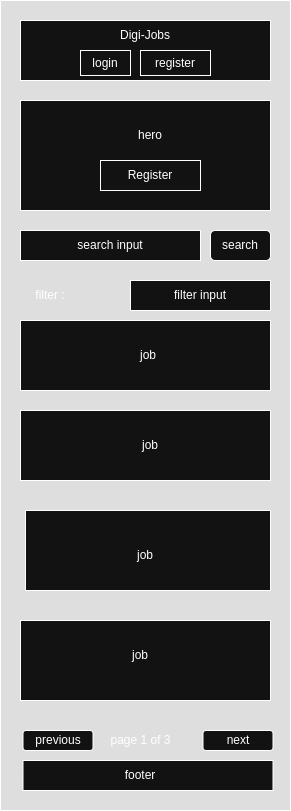

The diagram above was exported from draw.io. Its source (the exported page's mxGraphModel, read from the mxfile embedded in the PNG):
<mxGraphModel dx="1428" dy="717" grid="1" gridSize="10" guides="1" tooltips="1" connect="1" arrows="1" fold="1" page="1" pageScale="1" pageWidth="850" pageHeight="1100" math="0" shadow="0">
  <root>
    <mxCell id="0" />
    <mxCell id="1" parent="0" />
    <mxCell id="80GQliWHbOUJG4cehVcJ-33" value="" style="rounded=0;whiteSpace=wrap;html=1;" vertex="1" parent="1">
      <mxGeometry x="260" y="330" width="250" height="70" as="geometry" />
    </mxCell>
    <mxCell id="80GQliWHbOUJG4cehVcJ-34" value="" style="rounded=0;whiteSpace=wrap;html=1;" vertex="1" parent="1">
      <mxGeometry x="260" y="420" width="250" height="70" as="geometry" />
    </mxCell>
    <mxCell id="80GQliWHbOUJG4cehVcJ-35" value="" style="rounded=0;whiteSpace=wrap;html=1;" vertex="1" parent="1">
      <mxGeometry x="265" y="520" width="245" height="80" as="geometry" />
    </mxCell>
    <mxCell id="80GQliWHbOUJG4cehVcJ-36" value="" style="rounded=0;whiteSpace=wrap;html=1;" vertex="1" parent="1">
      <mxGeometry x="260" y="630" width="250" height="80" as="geometry" />
    </mxCell>
    <mxCell id="80GQliWHbOUJG4cehVcJ-3" value="" style="rounded=0;whiteSpace=wrap;html=1;" vertex="1" parent="1">
      <mxGeometry x="260" y="30" width="250" height="60" as="geometry" />
    </mxCell>
    <mxCell id="80GQliWHbOUJG4cehVcJ-4" value="Digi-Jobs" style="text;html=1;align=center;verticalAlign=middle;whiteSpace=wrap;rounded=0;" vertex="1" parent="1">
      <mxGeometry x="355" y="30" width="60" height="30" as="geometry" />
    </mxCell>
    <mxCell id="80GQliWHbOUJG4cehVcJ-5" value="register" style="rounded=0;whiteSpace=wrap;html=1;" vertex="1" parent="1">
      <mxGeometry x="380" y="60" width="70" height="25" as="geometry" />
    </mxCell>
    <mxCell id="80GQliWHbOUJG4cehVcJ-6" value="login" style="rounded=0;whiteSpace=wrap;html=1;" vertex="1" parent="1">
      <mxGeometry x="320" y="60" width="50" height="25" as="geometry" />
    </mxCell>
    <mxCell id="80GQliWHbOUJG4cehVcJ-8" value="" style="rounded=0;whiteSpace=wrap;html=1;" vertex="1" parent="1">
      <mxGeometry x="260" y="110" width="250" height="110" as="geometry" />
    </mxCell>
    <mxCell id="80GQliWHbOUJG4cehVcJ-9" value="hero" style="text;html=1;align=center;verticalAlign=middle;whiteSpace=wrap;rounded=0;" vertex="1" parent="1">
      <mxGeometry x="360" y="130" width="60" height="30" as="geometry" />
    </mxCell>
    <mxCell id="80GQliWHbOUJG4cehVcJ-10" value="Register" style="rounded=0;whiteSpace=wrap;html=1;" vertex="1" parent="1">
      <mxGeometry x="340" y="170" width="100" height="30" as="geometry" />
    </mxCell>
    <mxCell id="80GQliWHbOUJG4cehVcJ-11" value="search input" style="rounded=0;whiteSpace=wrap;html=1;" vertex="1" parent="1">
      <mxGeometry x="260" y="240" width="180" height="30" as="geometry" />
    </mxCell>
    <mxCell id="80GQliWHbOUJG4cehVcJ-12" value="search" style="rounded=1;whiteSpace=wrap;html=1;" vertex="1" parent="1">
      <mxGeometry x="450" y="240" width="60" height="30" as="geometry" />
    </mxCell>
    <mxCell id="80GQliWHbOUJG4cehVcJ-13" value="filter :" style="text;html=1;align=center;verticalAlign=middle;whiteSpace=wrap;rounded=0;" vertex="1" parent="1">
      <mxGeometry x="260" y="290" width="60" height="30" as="geometry" />
    </mxCell>
    <mxCell id="80GQliWHbOUJG4cehVcJ-14" value="filter input" style="rounded=0;whiteSpace=wrap;html=1;" vertex="1" parent="1">
      <mxGeometry x="370" y="290" width="140" height="30" as="geometry" />
    </mxCell>
    <mxCell id="80GQliWHbOUJG4cehVcJ-28" value="job" style="text;html=1;align=center;verticalAlign=middle;whiteSpace=wrap;rounded=0;" vertex="1" parent="1">
      <mxGeometry x="350" y="650" width="60" height="30" as="geometry" />
    </mxCell>
    <mxCell id="80GQliWHbOUJG4cehVcJ-29" value="job" style="text;html=1;align=center;verticalAlign=middle;whiteSpace=wrap;rounded=0;" vertex="1" parent="1">
      <mxGeometry x="355" y="550" width="60" height="30" as="geometry" />
    </mxCell>
    <mxCell id="80GQliWHbOUJG4cehVcJ-30" value="job" style="text;html=1;align=center;verticalAlign=middle;whiteSpace=wrap;rounded=0;" vertex="1" parent="1">
      <mxGeometry x="357.5" y="350" width="60" height="30" as="geometry" />
    </mxCell>
    <mxCell id="80GQliWHbOUJG4cehVcJ-31" value="job" style="text;html=1;align=center;verticalAlign=middle;whiteSpace=wrap;rounded=0;" vertex="1" parent="1">
      <mxGeometry x="360" y="440" width="60" height="30" as="geometry" />
    </mxCell>
    <mxCell id="80GQliWHbOUJG4cehVcJ-40" value="" style="swimlane;startSize=0;" vertex="1" parent="1">
      <mxGeometry x="240" y="10" width="290" height="810" as="geometry" />
    </mxCell>
    <mxCell id="80GQliWHbOUJG4cehVcJ-2" value="" style="rounded=0;whiteSpace=wrap;html=1;" vertex="1" parent="80GQliWHbOUJG4cehVcJ-40">
      <mxGeometry x="22.5" y="760" width="250" height="30" as="geometry" />
    </mxCell>
    <mxCell id="80GQliWHbOUJG4cehVcJ-32" value="footer" style="text;html=1;align=center;verticalAlign=middle;whiteSpace=wrap;rounded=0;" vertex="1" parent="80GQliWHbOUJG4cehVcJ-40">
      <mxGeometry x="110" y="760" width="60" height="30" as="geometry" />
    </mxCell>
    <mxCell id="80GQliWHbOUJG4cehVcJ-43" value="previous" style="rounded=1;whiteSpace=wrap;html=1;" vertex="1" parent="80GQliWHbOUJG4cehVcJ-40">
      <mxGeometry x="22.5" y="730" width="70" height="20" as="geometry" />
    </mxCell>
    <mxCell id="80GQliWHbOUJG4cehVcJ-42" value="next" style="rounded=1;whiteSpace=wrap;html=1;" vertex="1" parent="80GQliWHbOUJG4cehVcJ-40">
      <mxGeometry x="202.5" y="730" width="70" height="20" as="geometry" />
    </mxCell>
    <mxCell id="80GQliWHbOUJG4cehVcJ-45" value="page 1 of 3" style="text;html=1;align=center;verticalAlign=middle;resizable=0;points=[];autosize=1;strokeColor=none;fillColor=none;" vertex="1" parent="80GQliWHbOUJG4cehVcJ-40">
      <mxGeometry x="100" y="725" width="80" height="30" as="geometry" />
    </mxCell>
  </root>
</mxGraphModel>